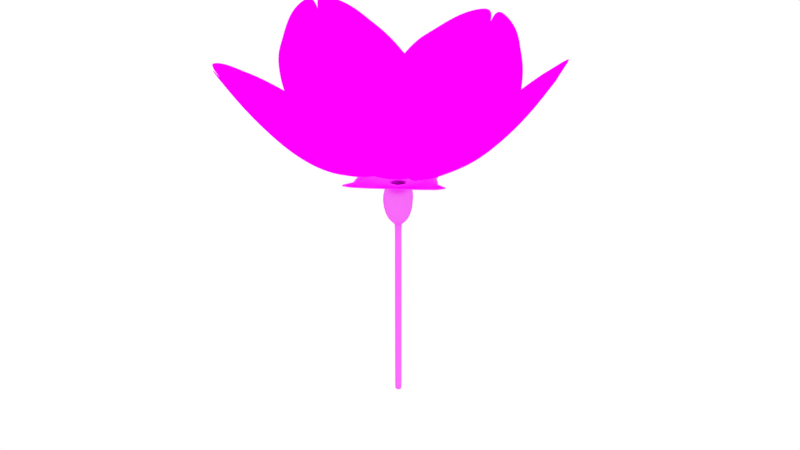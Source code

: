 # Source: serinity.blend  (saved by Blender 2.79.0; exported with 4.5.12 LTS)
import bpy
from mathutils import Matrix  # noqa: F401  (used for matrix-valued properties, if any)

bpy.ops.wm.read_factory_settings(use_empty=True)
scene = bpy.context.scene
scene.name = 'Scene'

# ---- collections
col_collection_1 = bpy.data.collections.new('Collection 1'); scene.collection.children.link(col_collection_1)

# ---- images (referenced by path relative to the original .blend; pixels are not part of the script)
import os
ASSET_DIR = os.environ.get("B2B_ASSET_DIR", "")  # directory of the original .blend (textures are referenced by path, not embedded)
HERE = os.path.dirname(os.path.abspath(__file__))  # packed textures are extracted next to this script under _unpacked/

def load_image(name, relpath, width, height, colorspace="sRGB"):
    """Load a texture the original file referenced (path relative to the .blend, or extracted next to this script)."""
    p = next((c for c in (os.path.join(HERE, relpath), os.path.join(ASSET_DIR, relpath)) if relpath and os.path.exists(c)), "")
    if p:
        img = bpy.data.images.load(p, check_existing=True)
        img.name = name
    else:  # same state as the original file: an image datablock whose file is absent (Cycles renders it pink)
        img = bpy.data.images.new(name, width, height)
        img.source = "FILE"
        img.filepath = "//" + (relpath or name)
    img.colorspace_settings.name = colorspace
    return img
img_untitled = load_image('Untitled', 'stem.png', 1024, 1024, 'sRGB')
img_petal_sakura_png = load_image('petal_sakura.png', 'petal_sakura.png', 1024, 1024, 'sRGB')

# ---- materials (node trees are filled in below, after node groups)
mat_material_002 = bpy.data.materials.new('Material.002')
mat_material_002.alpha_threshold = 0.0
mat_material_002.roughness = 0.5
mat_material_001 = bpy.data.materials.new('Material.001')
mat_material_001.alpha_threshold = 0.0
mat_material_001.roughness = 0.5

# ---- material node trees
mat_material_002.use_nodes = True; mat_material_002.node_tree.nodes.clear()
_N = mat_material_002.node_tree.nodes; _L = mat_material_002.node_tree.links
n0 = _N.new('ShaderNodeOutputMaterial'); n0.name = 'Material Output'; n0.location = (578, 284)
n1 = _N.new('ShaderNodeBsdfDiffuse'); n1.name = 'Diffuse BSDF'; n1.location = (114, 341)
n2 = _N.new('ShaderNodeTexImage'); n2.name = 'Image Texture'; n2.location = (-197, 333)
n2.width = 140
n2.image = img_untitled
n3 = _N.new('ShaderNodeBsdfAnisotropic'); n3.name = 'Glossy BSDF'; n3.location = (108, 206)
n3.distribution = 'GGX'
n3.inputs[1].default_value = 0.4472
n4 = _N.new('ShaderNodeMixShader'); n4.name = 'Mix Shader'; n4.location = (358, 307)
n4.inputs[0].default_value = 0.2
_L.new(n1.outputs[0], n4.inputs[1])
_L.new(n2.outputs[0], n1.inputs[0])
_L.new(n4.outputs[0], n0.inputs[0])
_L.new(n3.outputs[0], n4.inputs[2])
n0.is_active_output = True
mat_material_001.use_nodes = True; mat_material_001.node_tree.nodes.clear()
_N = mat_material_001.node_tree.nodes; _L = mat_material_001.node_tree.links
n0 = _N.new('ShaderNodeBsdfDiffuse'); n0.name = 'Diffuse BSDF'; n0.location = (10, 300)
n0.inputs[1].default_value = 0.2
n1 = _N.new('ShaderNodeBsdfTranslucent'); n1.name = 'Translucent BSDF'; n1.location = (14, 172)
n2 = _N.new('ShaderNodeAddShader'); n2.name = 'Add Shader'; n2.location = (240, 309)
n3 = _N.new('ShaderNodeOutputMaterial'); n3.name = 'Material Output'; n3.location = (680, 303)
n4 = _N.new('ShaderNodeBsdfTransparent'); n4.name = 'Transparent BSDF'; n4.location = (246, 166)
n5 = _N.new('ShaderNodeMixShader'); n5.name = 'Mix Shader'; n5.location = (464, 308)
n6 = _N.new('ShaderNodeTexImage'); n6.name = 'Image Texture'; n6.location = (-641, 296)
n6.width = 140
n6.image = img_petal_sakura_png
n7 = _N.new('ShaderNodeHueSaturation'); n7.name = 'Hue Saturation Value'; n7.location = (-291, 204)
n7.inputs[2].default_value = 0.6
_L.new(n0.outputs[0], n2.inputs[0])
_L.new(n2.outputs[0], n5.inputs[2])
_L.new(n1.outputs[0], n2.inputs[1])
_L.new(n6.outputs[0], n0.inputs[0])
_L.new(n6.outputs[0], n7.inputs[4])
_L.new(n5.outputs[0], n3.inputs[0])
_L.new(n4.outputs[0], n5.inputs[1])
_L.new(n6.outputs[1], n5.inputs[0])
_L.new(n7.outputs[0], n1.inputs[0])
n3.is_active_output = True

# ---- world
world_world = bpy.data.worlds.new('World'); scene.world = world_world
world_world.color = (1.0, 1.0, 1.0)
world_world.use_sun_shadow = False
world_world.sun_shadow_jitter_overblur = 0.0
world_world.cycles.sampling_method = 'MANUAL'

# ---- lights
light_sun = bpy.data.lights.new('Sun', 'SUN')
light_sun.transmission_factor = 0.0
light_sun.angle = 0.1993
light_sun.energy = 1.0
light_sun.shadow_buffer_clip_start = 0.5
light_sun.shadow_soft_size = 0.1
light_sun.shadow_cascade_max_distance = 1000.0

# ---- meshes
me_circle = bpy.data.meshes.new('Circle')
me_circle.from_pydata([(0.0, 1.0, 0.0), (-0.9511, 0.309, 0.0), (-0.5878, -0.809, 0.0), (0.5878, -0.809, 0.0), (0.9511, 0.309, 0.0), (1.734, 2.792, 0.8464), (-3.192, -0.7866, 0.8464), (-3.044, -1.24, 0.8464), (3.044, -1.24, 0.8464), (3.192, -0.7866, 0.8464), (-0.2382, -3.278, 0.8464), (-2.12, 2.512, 0.8464), (-1.734, 2.792, 0.8464), (2.12, 2.512, 0.8464), (0.2382, -3.278, 0.8464), (0.0, 1.0, 0.0), (-0.9511, 0.309, 0.0), (-0.5878, -0.809, 0.0), (0.5878, -0.809, 0.0), (0.9511, 0.309, 0.0), (1.127e-08, 0.5272, -0.1049), (-0.5014, 0.1629, -0.1049), (-0.3099, -0.4265, -0.1049), (0.3099, -0.4265, -0.1049), (0.5014, 0.1629, -0.1049), (1.147e-08, 0.3644, -0.2179), (-0.3465, 0.1126, -0.2179), (-0.2142, -0.2948, -0.2179), (0.2142, -0.2948, -0.2179), (0.3465, 0.1126, -0.2179), (9.935e-09, 0.4675, -0.347), (-0.4446, 0.1445, -0.347), (-0.2748, -0.3782, -0.347), (0.2748, -0.3782, -0.347), (0.4446, 0.1445, -0.347), (9.097e-09, 0.6645, -0.5003), (-0.632, 0.2053, -0.5003), (-0.3906, -0.5376, -0.5003), (0.3906, -0.5376, -0.5003), (0.632, 0.2053, -0.5003), (8.794e-09, 0.7359, -0.8473), (-0.6998, 0.2274, -0.8473), (-0.4325, -0.5953, -0.8473), (0.4325, -0.5953, -0.8473), (0.6998, 0.2274, -0.8473), (1.33e-08, 0.6128, -1.453), (-0.5828, 0.1894, -1.453), (-0.3602, -0.4958, -1.453), (0.3602, -0.4958, -1.453), (0.5828, 0.1894, -1.453), (1.877e-08, 0.2947, -1.808), (-0.2803, 0.09106, -1.808), (-0.1732, -0.2384, -1.808), (0.1732, -0.2384, -1.808), (0.2803, 0.09106, -1.808), (2.911e-08, 0.1155, -1.856), (-0.1098, 0.03568, -1.856), (-0.06787, -0.09341, -1.856), (0.06787, -0.09341, -1.856), (0.1098, 0.03568, -1.856), (2.911e-08, 0.1155, -9.525), (-0.1098, 0.03568, -9.525), (-0.06787, -0.09341, -9.525), (0.06787, -0.09341, -9.525), (0.1098, 0.03568, -9.525), (2.911e-08, 0.1155, -2.173), (0.1098, 0.03568, -2.173), (0.06787, -0.09341, -2.173), (-0.06787, -0.09341, -2.173), (-0.1098, 0.03568, -2.173), (2.911e-08, 0.1155, -9.264), (0.06787, -0.09341, -9.264), (-0.1098, 0.03568, -9.264), (0.1098, 0.03568, -9.264), (-0.06787, -0.09341, -9.264)], [], [(4, 3, 8, 9), (2, 1, 6, 7), (0, 4, 13, 5), (3, 2, 10, 14), (1, 0, 12, 11), (3, 4, 19, 18), (1, 2, 17, 16), (4, 0, 15, 19), (2, 3, 18, 17), (0, 1, 16, 15), (18, 19, 24, 23), (16, 17, 22, 21), (19, 15, 20, 24), (17, 18, 23, 22), (15, 16, 21, 20), (24, 20, 25, 29), (22, 23, 28, 27), (20, 21, 26, 25), (23, 24, 29, 28), (21, 22, 27, 26), (28, 29, 34, 33), (26, 27, 32, 31), (29, 25, 30, 34), (27, 28, 33, 32), (25, 26, 31, 30), (34, 30, 35, 39), (32, 33, 38, 37), (30, 31, 36, 35), (33, 34, 39, 38), (31, 32, 37, 36), (35, 36, 41, 40), (38, 39, 44, 43), (36, 37, 42, 41), (39, 35, 40, 44), (37, 38, 43, 42), (41, 42, 47, 46), (44, 40, 45, 49), (42, 43, 48, 47), (40, 41, 46, 45), (43, 44, 49, 48), (47, 48, 53, 52), (45, 46, 51, 50), (48, 49, 54, 53), (46, 47, 52, 51), (49, 45, 50, 54), (53, 54, 59, 58), (51, 52, 57, 56), (54, 50, 55, 59), (52, 53, 58, 57), (50, 51, 56, 55), (73, 70, 60, 64), (74, 71, 63, 62), (70, 72, 61, 60), (71, 73, 64, 63), (72, 74, 62, 61), (56, 57, 68, 69), (58, 59, 66, 67), (55, 56, 69, 65), (57, 58, 67, 68), (59, 55, 65, 66), (69, 68, 74, 72), (67, 66, 73, 71), (65, 69, 72, 70), (68, 67, 71, 74), (66, 65, 70, 73)])
me_circle.polygons.foreach_set('use_smooth', [True] * 65)
_uv = me_circle.uv_layers.new(name='UVMap')
_uv.uv.foreach_set('vector', [0.5563, 0.822, 0.6285, 0.7916, 0.6745, 0.961, 0.6453, 0.9733, 0.3496, 0.7741, 0.4104, 0.8142, 0.3032, 0.9372, 0.2786, 0.9209, 0.4809, 0.8295, 0.5563, 0.822, 0.5504, 0.9917, 0.5199, 0.9947, 0.6285, 0.7916, 0.6956, 0.7227, 0.8288, 0.8922, 0.8016, 0.9202, 0.4104, 0.8142, 0.4809, 0.8295, 0.426, 0.9815, 0.3975, 0.9753, 0.6285, 0.7916, 0.5563, 0.822, 0.5558, 0.8206, 0.6276, 0.7904, 0.4104, 0.8142, 0.3496, 0.7741, 0.3505, 0.7728, 0.4109, 0.8129, 0.5563, 0.822, 0.4809, 0.8295, 0.4809, 0.828, 0.5558, 0.8206, 0.6956, 0.7227, 0.6285, 0.7916, 0.6276, 0.7904, 0.6944, 0.7215, 0.4809, 0.8295, 0.4104, 0.8142, 0.4109, 0.8129, 0.4809, 0.828, 0.6276, 0.7904, 0.5558, 0.8206, 0.5503, 0.7797, 0.6077, 0.754, 0.4109, 0.8129, 0.3505, 0.7728, 0.3803, 0.7604, 0.4254, 0.7836, 0.5558, 0.8206, 0.4809, 0.828, 0.4871, 0.7894, 0.5503, 0.7797, 0.6944, 0.7215, 0.6276, 0.7904, 0.6077, 0.754, 0.6482, 0.7132, 0.4809, 0.828, 0.4109, 0.8129, 0.4254, 0.7836, 0.4871, 0.7894, 0.5503, 0.7797, 0.4871, 0.7894, 0.4892, 0.7688, 0.547, 0.759, 0.6482, 0.7132, 0.6077, 0.754, 0.598, 0.7349, 0.6332, 0.7089, 0.4871, 0.7894, 0.4254, 0.7836, 0.4321, 0.766, 0.4892, 0.7688, 0.6077, 0.754, 0.5503, 0.7797, 0.547, 0.759, 0.598, 0.7349, 0.4254, 0.7836, 0.3803, 0.7604, 0.3882, 0.7541, 0.4321, 0.766, 0.598, 0.7349, 0.547, 0.759, 0.5436, 0.7416, 0.592, 0.7199, 0.4321, 0.766, 0.3882, 0.7541, 0.385, 0.7411, 0.4362, 0.7479, 0.547, 0.759, 0.4892, 0.7688, 0.4901, 0.7511, 0.5436, 0.7416, 0.6332, 0.7089, 0.598, 0.7349, 0.592, 0.7199, 0.6319, 0.7006, 0.4892, 0.7688, 0.4321, 0.766, 0.4362, 0.7479, 0.4901, 0.7511, 0.5436, 0.7416, 0.4901, 0.7511, 0.4908, 0.7305, 0.5397, 0.7219, 0.6319, 0.7006, 0.592, 0.7199, 0.5862, 0.7031, 0.6336, 0.6835, 0.4901, 0.7511, 0.4362, 0.7479, 0.4401, 0.7271, 0.4908, 0.7305, 0.592, 0.7199, 0.5436, 0.7416, 0.5397, 0.7219, 0.5862, 0.7031, 0.4362, 0.7479, 0.385, 0.7411, 0.3769, 0.7189, 0.4401, 0.7271, 0.4908, 0.7305, 0.4401, 0.7271, 0.4428, 0.704, 0.4891, 0.7086, 0.5862, 0.7031, 0.5397, 0.7219, 0.5329, 0.7012, 0.5761, 0.683, 0.4401, 0.7271, 0.3769, 0.7189, 0.381, 0.6868, 0.4428, 0.704, 0.5397, 0.7219, 0.4908, 0.7305, 0.4891, 0.7086, 0.5329, 0.7012, 0.6336, 0.6835, 0.5862, 0.7031, 0.5761, 0.683, 0.6265, 0.656, 0.4428, 0.704, 0.381, 0.6868, 0.4122, 0.6428, 0.451, 0.6702, 0.5329, 0.7012, 0.4891, 0.7086, 0.4866, 0.6773, 0.5214, 0.6718, 0.6265, 0.656, 0.5761, 0.683, 0.5561, 0.6536, 0.594, 0.6128, 0.4891, 0.7086, 0.4428, 0.704, 0.451, 0.6702, 0.4866, 0.6773, 0.5761, 0.683, 0.5329, 0.7012, 0.5214, 0.6718, 0.5561, 0.6536, 0.594, 0.6128, 0.5561, 0.6536, 0.5333, 0.6284, 0.5477, 0.5973, 0.4866, 0.6773, 0.451, 0.6702, 0.4643, 0.6438, 0.4876, 0.6484, 0.5561, 0.6536, 0.5214, 0.6718, 0.5115, 0.6432, 0.5333, 0.6284, 0.451, 0.6702, 0.4122, 0.6428, 0.4473, 0.6269, 0.4643, 0.6438, 0.5214, 0.6718, 0.4866, 0.6773, 0.4876, 0.6484, 0.5115, 0.6432, 0.5333, 0.6284, 0.5115, 0.6432, 0.5067, 0.6242, 0.5201, 0.6134, 0.4643, 0.6438, 0.4473, 0.6269, 0.4598, 0.6235, 0.4728, 0.6306, 0.5115, 0.6432, 0.4876, 0.6484, 0.4899, 0.6303, 0.5067, 0.6242, 0.5477, 0.5973, 0.5333, 0.6284, 0.5201, 0.6134, 0.5273, 0.6003, 0.4876, 0.6484, 0.4643, 0.6438, 0.4728, 0.6306, 0.4899, 0.6303, 0.4862, 0.02311, 0.4753, 0.02372, 0.4741, 0.002727, 0.485, 0.002111, 0.5081, 0.02188, 0.4972, 0.02249, 0.496, 0.001496, 0.5069, 0.0008797, 0.4753, 0.02372, 0.4643, 0.02434, 0.4632, 0.003343, 0.4741, 0.002727, 0.4972, 0.02249, 0.4862, 0.02311, 0.485, 0.002111, 0.496, 0.001496, 0.4643, 0.02434, 0.4534, 0.02495, 0.4522, 0.00396, 0.4632, 0.003343, 0.4728, 0.6306, 0.4598, 0.6235, 0.4604, 0.5973, 0.472, 0.596, 0.5201, 0.6134, 0.5067, 0.6242, 0.4937, 0.5908, 0.5039, 0.5866, 0.4899, 0.6303, 0.4728, 0.6306, 0.472, 0.596, 0.483, 0.594, 0.5273, 0.6003, 0.5201, 0.6134, 0.5039, 0.5866, 0.5132, 0.5818, 0.5067, 0.6242, 0.4899, 0.6303, 0.483, 0.594, 0.4937, 0.5908, 0.472, 0.596, 0.4604, 0.5973, 0.4534, 0.02495, 0.4643, 0.02434, 0.5039, 0.5866, 0.4937, 0.5908, 0.4862, 0.02311, 0.4972, 0.02249, 0.483, 0.594, 0.472, 0.596, 0.4643, 0.02434, 0.4753, 0.02372, 0.5132, 0.5818, 0.5039, 0.5866, 0.4972, 0.02249, 0.5081, 0.02188, 0.4937, 0.5908, 0.483, 0.594, 0.4753, 0.02372, 0.4862, 0.02311])
me_circle.materials.append(mat_material_002)
me_circle.use_remesh_preserve_volume = False
me_circle.use_remesh_preserve_attributes = False
me_circle.use_mirror_vertex_groups = False
me_circle.update()
me_plane = bpy.data.meshes.new('Plane')
me_plane.from_pydata([(0.1376, 0.1425, -0.09251), (-0.121, 0.4478, -0.2355), (0.1655, 0.9052, -0.2678), (0.178, 0.4652, -0.2086), (-0.3914, 0.5176, -0.1702), (-0.3723, 1.257, -0.1531), (-0.1218, 1.39, -0.1868), (0.3571, 1.248, -0.1508), (-0.005244, 0.137, -0.07299), (-0.1353, 0.9176, -0.2766), (0.07293, 0.1369, -0.07857), (-0.08187, 0.1332, -0.06174), (0.4382, 0.4784, -0.1798), (-0.4418, 0.9068, -0.1952), (0.4532, 0.881, -0.1903), (0.1326, 1.364, -0.1912), (-0.5323, 0.5347, -0.09958), (0.2272, 0.176, -0.08294), (0.1285, 1.625, -0.1046), (0.006459, 1.4, -0.1952), (0.6046, 0.4982, -0.1072), (-0.5965, 0.9271, -0.1046), (-0.06326, 0.2399, -0.1232), (-0.1291, 1.153, -0.242), (0.2476, 1.31, -0.1752), (-0.2568, 0.4824, -0.218), (-0.4125, 1.091, -0.1799), (0.408, 1.068, -0.1748), (-0.2485, 1.33, -0.1765), (0.3047, 0.4768, -0.2029), (0.1477, 1.13, -0.2399), (-0.2903, 0.9085, -0.2497), (0.3078, 0.89, -0.2393), (-0.1794, 0.1698, -0.06167), (0.03529, 0.1375, -0.07825), (0.1789, 0.6776, -0.2841), (-0.442, 0.7084, -0.1963), (0.1083, 0.1328, -0.07631), (0.01901, 0.9145, -0.2873), (0.4893, 1.22, -0.1046), (0.07885, 0.05667, -0.0247), (0.4824, 0.6802, -0.1953), (-0.01879, 0.05514, -0.03261), (-0.136, 0.6779, -0.2788), (0.2666, 0.3098, -0.1427), (-0.345, 1.455, -0.1046), (-0.2322, 0.34, -0.1531), (0.02349, 0.4327, -0.2443), (0.6103, 0.8932, -0.1046), (-0.5107, 1.229, -0.1046), (0.03641, 0.06087, -0.03719), (0.1201, 0.2366, -0.1267), (0.3286, 1.464, -0.1046), (-0.1313, 1.627, -0.1046), (-0.04585, 0.1316, -0.067), (-0.06249, 0.04369, -0.01251), (0.189, 0.2693, -0.1311), (-0.139, 0.2767, -0.1365), (-0.2711, 1.121, -0.2178), (0.2769, 1.098, -0.2108), (-0.422, 0.4119, -0.1031), (0.3907, 0.3196, -0.1118), (0.01183, 1.153, -0.2538), (0.3309, 0.676, -0.2508), (-0.2891, 0.6892, -0.2491), (0.02544, 0.2107, -0.1303), (0.5576, 1.068, -0.1046), (-0.5634, 1.096, -0.1046), (0.06019, 0.05819, -0.03), (0.2363, 1.557, -0.1046), (-0.2465, 1.557, -0.1046), (-0.04298, 0.04781, -0.02186), (0.02332, 0.678, -0.2911), (0.6435, 0.7003, -0.1046), (-0.5988, 0.7351, -0.1046), (0.006218, 1.666, -0.1046), (0.009744, 0.06638, -0.04435), (-0.4404, 1.325, -0.1046), (0.4054, 1.348, -0.1046), (-0.07749, 0.03731, -0.009275), (0.09197, 0.05658, -0.02051), (0.006218, 1.666, -0.1046)], [], [(22, 1, 25, 57), (29, 63, 35, 3), (57, 25, 4, 46), (32, 59, 30, 2), (59, 24, 15, 30), (0, 44, 56, 37), (72, 38, 9, 43), (41, 14, 32, 63), (1, 43, 64, 25), (61, 20, 12, 44), (39, 78, 52, 7), (2, 30, 62, 38), (55, 11, 33, 79), (68, 37, 10, 50), (3, 35, 72, 47), (19, 75, 53, 6), (4, 36, 74, 16), (30, 15, 19, 62), (51, 3, 47, 65), (37, 56, 51, 10), (25, 64, 36, 4), (24, 69, 18, 15), (56, 29, 3, 51), (71, 54, 11, 55), (5, 45, 77, 49), (6, 53, 70, 28), (31, 58, 26, 13), (26, 5, 49, 67), (76, 34, 8, 42), (65, 47, 1, 22), (73, 48, 14, 41), (17, 61, 44, 0), (42, 8, 54, 71), (7, 52, 69, 24), (8, 22, 57, 54), (43, 9, 31, 64), (35, 2, 38, 72), (28, 70, 45, 5), (40, 0, 37, 68), (34, 65, 22, 8), (47, 72, 43, 1), (58, 28, 5, 26), (9, 23, 58, 31), (10, 51, 65, 34), (62, 19, 6, 23), (80, 17, 0, 40), (44, 12, 29, 56), (63, 32, 2, 35), (23, 6, 28, 58), (46, 4, 16, 60), (20, 73, 41, 12), (11, 46, 60, 33), (48, 66, 27, 14), (12, 41, 63, 29), (38, 62, 23, 9), (64, 31, 13, 36), (13, 26, 67, 21), (36, 13, 21, 74), (66, 39, 7, 27), (14, 27, 59, 32), (54, 57, 46, 11), (50, 10, 34, 76), (15, 18, 81, 19), (27, 7, 24, 59)])
me_plane.polygons.foreach_set('use_smooth', [True] * 64)
_uv = me_plane.uv_layers.new(name='UVMap')
_uv.uv.foreach_set('vector', [0.6235, 0.2495, 0.6308, 0.371, 0.7263, 0.3977, 0.6908, 0.2838, 0.301, 0.3131, 0.2725, 0.4164, 0.3879, 0.4398, 0.4043, 0.327, 0.6908, 0.2838, 0.7263, 0.3977, 0.8327, 0.4266, 0.7671, 0.3215, 0.2696, 0.5262, 0.273, 0.6356, 0.3722, 0.6681, 0.3782, 0.5541, 0.273, 0.6356, 0.2761, 0.7456, 0.3648, 0.778, 0.3722, 0.6681, 0.4642, 0.1298, 0.2826, 0.2179, 0.3673, 0.2096, 0.4868, 0.1335, 0.5048, 0.462, 0.4895, 0.5783, 0.6069, 0.6003, 0.6253, 0.4826, 0.153, 0.3946, 0.1554, 0.4998, 0.2696, 0.5262, 0.2725, 0.4164, 0.6308, 0.371, 0.6253, 0.4826, 0.7418, 0.5069, 0.7263, 0.3977, 0.1379, 0.1996, 0.04953, 0.2802, 0.1914, 0.2998, 0.2826, 0.2179, 0.08718, 0.6694, 0.1421, 0.7487, 0.1935, 0.818, 0.193, 0.7018, 0.3782, 0.5541, 0.3722, 0.6681, 0.4763, 0.6956, 0.4895, 0.5783, 0.6359, 0.08669, 0.627, 0.1569, 0.6944, 0.1654, 0.6471, 0.08861, 0.5442, 0.07132, 0.4868, 0.1335, 0.5144, 0.1381, 0.5625, 0.07424, 0.4043, 0.327, 0.3879, 0.4398, 0.5048, 0.462, 0.5224, 0.3463, 0.4635, 0.8045, 0.4445, 0.9026, 0.5578, 0.9418, 0.5644, 0.8253, 0.8327, 0.4266, 0.8613, 0.5347, 0.9921, 0.5678, 0.9697, 0.4587, 0.3722, 0.6681, 0.3648, 0.778, 0.4635, 0.8045, 0.4763, 0.6956, 0.4419, 0.2047, 0.4043, 0.327, 0.5224, 0.3463, 0.5365, 0.2191, 0.4868, 0.1335, 0.3673, 0.2096, 0.4419, 0.2047, 0.5144, 0.1381, 0.7263, 0.3977, 0.7418, 0.5069, 0.8613, 0.5347, 0.8327, 0.4266, 0.2761, 0.7456, 0.2609, 0.869, 0.3447, 0.8989, 0.3648, 0.778, 0.3673, 0.2096, 0.301, 0.3131, 0.4043, 0.327, 0.4419, 0.2047, 0.6215, 0.08419, 0.6024, 0.1526, 0.627, 0.1569, 0.6359, 0.08669, 0.7706, 0.8067, 0.7368, 0.9087, 0.8228, 0.8536, 0.8855, 0.8125, 0.5644, 0.8253, 0.5578, 0.9418, 0.6516, 0.9406, 0.6669, 0.8241, 0.7269, 0.6155, 0.6982, 0.721, 0.8125, 0.7247, 0.8472, 0.6345, 0.8125, 0.7247, 0.7706, 0.8067, 0.8855, 0.8125, 0.9373, 0.7499, 0.583, 0.07761, 0.5431, 0.1427, 0.5734, 0.1477, 0.6037, 0.0811, 0.5365, 0.2191, 0.5224, 0.3463, 0.6308, 0.371, 0.6235, 0.2495, 0.01687, 0.3764, 0.02283, 0.4811, 0.1554, 0.4998, 0.153, 0.3946, 0.3924, 0.1119, 0.1379, 0.1996, 0.2826, 0.2179, 0.4642, 0.1298, 0.6037, 0.0811, 0.5734, 0.1477, 0.6024, 0.1526, 0.6215, 0.08419, 0.193, 0.7018, 0.1935, 0.818, 0.2609, 0.869, 0.2761, 0.7456, 0.5734, 0.1477, 0.6235, 0.2495, 0.6908, 0.2838, 0.6024, 0.1526, 0.6253, 0.4826, 0.6069, 0.6003, 0.7269, 0.6155, 0.7418, 0.5069, 0.3879, 0.4398, 0.3782, 0.5541, 0.4895, 0.5783, 0.5048, 0.462, 0.6669, 0.8241, 0.6516, 0.9406, 0.7368, 0.9087, 0.7706, 0.8067, 0.5296, 0.06905, 0.4642, 0.1298, 0.4868, 0.1335, 0.5442, 0.07132, 0.5431, 0.1427, 0.5365, 0.2191, 0.6235, 0.2495, 0.5734, 0.1477, 0.5224, 0.3463, 0.5048, 0.462, 0.6253, 0.4826, 0.6308, 0.371, 0.6982, 0.721, 0.6669, 0.8241, 0.7706, 0.8067, 0.8125, 0.7247, 0.6069, 0.6003, 0.5852, 0.7164, 0.6982, 0.721, 0.7269, 0.6155, 0.5144, 0.1381, 0.4419, 0.2047, 0.5365, 0.2191, 0.5431, 0.1427, 0.4763, 0.6956, 0.4635, 0.8045, 0.5644, 0.8253, 0.5852, 0.7164, 0.5196, 0.0675, 0.3924, 0.1119, 0.4642, 0.1298, 0.5296, 0.06905, 0.2826, 0.2179, 0.1914, 0.2998, 0.301, 0.3131, 0.3673, 0.2096, 0.2725, 0.4164, 0.2696, 0.5262, 0.3782, 0.5541, 0.3879, 0.4398, 0.5852, 0.7164, 0.5644, 0.8253, 0.6669, 0.8241, 0.6982, 0.721, 0.7671, 0.3215, 0.8327, 0.4266, 0.9697, 0.4587, 0.901, 0.3523, 0.04953, 0.2802, 0.01687, 0.3764, 0.153, 0.3946, 0.1914, 0.2998, 0.627, 0.1569, 0.7671, 0.3215, 0.901, 0.3523, 0.6944, 0.1654, 0.02283, 0.4811, 0.04727, 0.5801, 0.1715, 0.6016, 0.1554, 0.4998, 0.1914, 0.2998, 0.153, 0.3946, 0.2725, 0.4164, 0.301, 0.3131, 0.4895, 0.5783, 0.4763, 0.6956, 0.5852, 0.7164, 0.6069, 0.6003, 0.7418, 0.5069, 0.7269, 0.6155, 0.8472, 0.6345, 0.8613, 0.5347, 0.8472, 0.6345, 0.8125, 0.7247, 0.9373, 0.7499, 0.9759, 0.6666, 0.8613, 0.5347, 0.8472, 0.6345, 0.9759, 0.6666, 0.9921, 0.5678, 0.04727, 0.5801, 0.08718, 0.6694, 0.193, 0.7018, 0.1715, 0.6016, 0.1554, 0.4998, 0.1715, 0.6016, 0.273, 0.6356, 0.2696, 0.5262, 0.6024, 0.1526, 0.6908, 0.2838, 0.7671, 0.3215, 0.627, 0.1569, 0.5625, 0.07424, 0.5144, 0.1381, 0.5431, 0.1427, 0.583, 0.07761, 0.3648, 0.778, 0.3447, 0.8989, 0.4446, 0.9032, 0.4635, 0.8045, 0.1715, 0.6016, 0.193, 0.7018, 0.2761, 0.7456, 0.273, 0.6356])
me_plane.materials.append(mat_material_001)
me_plane.use_remesh_preserve_volume = False
me_plane.use_remesh_preserve_attributes = False
me_plane.use_mirror_vertex_groups = False
me_plane.update()

# ---- objects
ob_sun = bpy.data.objects.new('Sun', light_sun)
ob_circle = bpy.data.objects.new('Circle', me_circle)
ob_empty = bpy.data.objects.new('Empty', None)
ob_plane = bpy.data.objects.new('Plane', me_plane)
ob_plane_004 = bpy.data.objects.new('Plane.004', me_plane)
ob_plane_003 = bpy.data.objects.new('Plane.003', me_plane)
ob_plane_002 = bpy.data.objects.new('Plane.002', me_plane)
ob_plane_001 = bpy.data.objects.new('Plane.001', me_plane)

# ---- transforms, parenting, visibility, modifiers, constraints
ob_sun.location = (0.0, 0.0, 8.678)
ob_sun.rotation_euler = (4.103e-08, 0.6981, 1.127e-07)
ob_sun.lineart.crease_threshold = 0.0
ob_circle.location = (0.0, 0.0, 0.0)
ob_circle.scale = (0.2024, 0.2024, 0.2024)
ob_circle.lineart.crease_threshold = 0.0
_m = ob_circle.modifiers.new('Solidify', 'SOLIDIFY')
_m.thickness = 0.06
_m.nonmanifold_thickness_mode = 'FIXED'
_m.nonmanifold_merge_threshold = 0.0003
_m = ob_circle.modifiers.new('Subsurf', 'SUBSURF')
_m.uv_smooth = 'PRESERVE_CORNERS'
_m.quality = 1
_m.render_levels = 1
_m.show_only_control_edges = False
ob_empty.location = (-5.761e-05, -0.000104, 0.0)
ob_empty.empty_image_offset = (0.0, 0.0)
ob_empty.lineart.crease_threshold = 0.0
ob_plane.location = (0.0, 0.0, 0.0)
ob_plane.rotation_euler = (0.6888, 0.0378, 0.09595)
ob_plane.lineart.crease_threshold = 0.0
_m = ob_plane.modifiers.new('Subsurf', 'SUBSURF')
_m.uv_smooth = 'PRESERVE_CORNERS'
_m.render_levels = 3
_m.show_only_control_edges = False
_m = ob_plane.modifiers.new('Displace', 'DISPLACE')
_m.strength = 0.1
_m.texture_coords = 'OBJECT'
_m.texture_coords_object = ob_empty
ob_plane_004.location = (0.0, 0.0, 0.0)
ob_plane_004.rotation_euler = (0.7498, 0.0001799, 5.003)
ob_plane_004.lineart.crease_threshold = 0.0
_m = ob_plane_004.modifiers.new('Subsurf', 'SUBSURF')
_m.uv_smooth = 'PRESERVE_CORNERS'
_m.render_levels = 3
_m.show_only_control_edges = False
_m = ob_plane_004.modifiers.new('Displace', 'DISPLACE')
_m.strength = 0.1
_m.texture_coords = 'OBJECT'
_m.texture_coords_object = ob_empty
ob_plane_003.location = (0.0, 0.0, 0.0)
ob_plane_003.rotation_euler = (0.7769, -0.003026, 3.733)
ob_plane_003.lineart.crease_threshold = 0.0
_m = ob_plane_003.modifiers.new('Subsurf', 'SUBSURF')
_m.uv_smooth = 'PRESERVE_CORNERS'
_m.render_levels = 3
_m.show_only_control_edges = False
_m = ob_plane_003.modifiers.new('Displace', 'DISPLACE')
_m.strength = 0.1
_m.texture_coords = 'OBJECT'
_m.texture_coords_object = ob_empty
ob_plane_002.location = (0.0, 0.0, 0.0)
ob_plane_002.rotation_euler = (0.6663, -0.01357, 2.455)
ob_plane_002.lineart.crease_threshold = 0.0
_m = ob_plane_002.modifiers.new('Subsurf', 'SUBSURF')
_m.uv_smooth = 'PRESERVE_CORNERS'
_m.render_levels = 3
_m.show_only_control_edges = False
_m = ob_plane_002.modifiers.new('Displace', 'DISPLACE')
_m.strength = 0.1
_m.texture_coords = 'OBJECT'
_m.texture_coords_object = ob_empty
ob_plane_001.location = (0.0, 0.0, 0.0)
ob_plane_001.rotation_euler = (0.7873, -0.008505, 1.275)
ob_plane_001.lineart.crease_threshold = 0.0
_m = ob_plane_001.modifiers.new('Subsurf', 'SUBSURF')
_m.uv_smooth = 'PRESERVE_CORNERS'
_m.render_levels = 3
_m.show_only_control_edges = False
_m = ob_plane_001.modifiers.new('Displace', 'DISPLACE')
_m.strength = 0.1
_m.texture_coords = 'OBJECT'
_m.texture_coords_object = ob_empty

# ---- collection membership
col_collection_1.objects.link(ob_sun)
col_collection_1.objects.link(ob_circle)
col_collection_1.objects.link(ob_empty)
col_collection_1.objects.link(ob_plane)
col_collection_1.objects.link(ob_plane_004)
col_collection_1.objects.link(ob_plane_003)
col_collection_1.objects.link(ob_plane_002)
col_collection_1.objects.link(ob_plane_001)

# ---- scene / render settings (as saved in the file)
scene.frame_start = 1; scene.frame_end = 250; scene.frame_set(0)
scene.render.engine = 'CYCLES'
scene.render.resolution_percentage = 50
scene.render.dither_intensity = 0.0
scene.cycles.use_denoising = False
scene.cycles.samples = 128
scene.cycles.sampling_pattern = 'TABULATED_SOBOL'
scene.cycles.use_adaptive_sampling = False
scene.cycles.use_light_tree = False
scene.cycles.blur_glossy = 0.0
scene.cycles.sample_clamp_indirect = 0.0
scene.view_settings.view_transform = 'Standard'
bpy.context.view_layer.update()

# ---- added for rendering (the .blend has no active camera): camera
cam_auto = bpy.data.cameras.new('AutoCamera')
cam_auto.lens = 50.0
cam_auto.sensor_width = 36.0
cam_auto.clip_end = 1000.0
ob_auto_camera = bpy.data.objects.new('AutoCamera', cam_auto)
scene.collection.objects.link(ob_auto_camera)
ob_auto_camera.location = (4.88823, -5.84469, 3.49931)
ob_auto_camera.rotation_euler = (1.09748, -7.21219e-08, 0.694738)
scene.camera = ob_auto_camera
bpy.context.view_layer.update()

